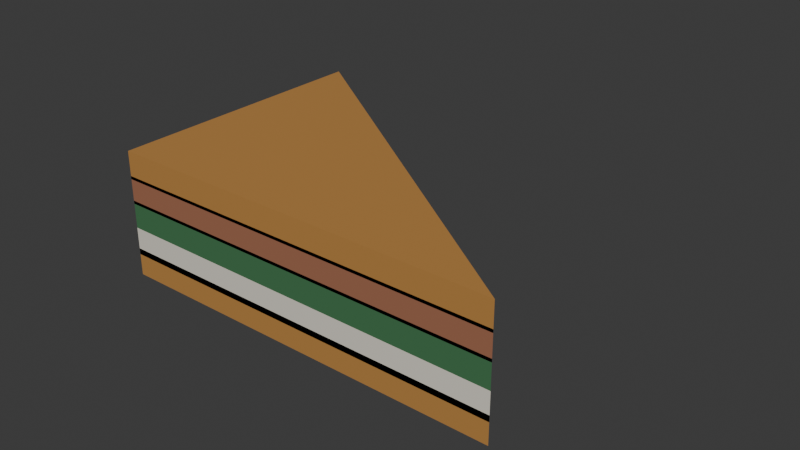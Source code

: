 # Source: sandwich.blend  (saved by Blender 4.3.34; exported with 4.5.12 LTS)
import bpy
from mathutils import Matrix  # noqa: F401  (used for matrix-valued properties, if any)

bpy.ops.wm.read_factory_settings(use_empty=True)
scene = bpy.context.scene
scene.name = 'Scene'

# ---- collections
col_collection = bpy.data.collections.new('Collection'); scene.collection.children.link(col_collection)

# ---- materials (node trees are filled in below, after node groups)
mat_atelier___golden_crust = bpy.data.materials.new('Atelier / golden crust')
mat_atelier___golden_crust.diffuse_color = (0.48, 0.23, 0.055, 1.0)
mat_atelier___ivory_porcelain = bpy.data.materials.new('Atelier / ivory porcelain')
mat_atelier___ivory_porcelain.diffuse_color = (0.79, 0.75, 0.65, 1.0)
mat_atelier___leaf_upper_surface = bpy.data.materials.new('Atelier / leaf upper surface')
mat_atelier___leaf_upper_surface.diffuse_color = (0.055, 0.18, 0.075, 1.0)
mat_atelier___fired_terracotta = bpy.data.materials.new('Atelier / fired terracotta')
mat_atelier___fired_terracotta.diffuse_color = (0.35, 0.14, 0.075, 1.0)

# ---- material node trees
mat_atelier___golden_crust.use_nodes = True; mat_atelier___golden_crust.node_tree.nodes.clear()
_N = mat_atelier___golden_crust.node_tree.nodes; _L = mat_atelier___golden_crust.node_tree.links
n0 = _N.new('ShaderNodeBsdfPrincipled'); n0.name = 'Principled BSDF'; n0.location = (10, 300)
n0.inputs[0].default_value = (0.48, 0.23, 0.055, 1.0)
n0.inputs[2].default_value = 0.82
n1 = _N.new('ShaderNodeOutputMaterial'); n1.name = 'Material Output'; n1.location = (300, 300)
_L.new(n0.outputs[0], n1.inputs[0])
n1.is_active_output = True
mat_atelier___ivory_porcelain.use_nodes = True; mat_atelier___ivory_porcelain.node_tree.nodes.clear()
_N = mat_atelier___ivory_porcelain.node_tree.nodes; _L = mat_atelier___ivory_porcelain.node_tree.links
n0 = _N.new('ShaderNodeBsdfPrincipled'); n0.name = 'Principled BSDF'; n0.location = (10, 300)
n0.inputs[0].default_value = (0.79, 0.75, 0.65, 1.0)
n0.inputs[2].default_value = 0.24
n1 = _N.new('ShaderNodeOutputMaterial'); n1.name = 'Material Output'; n1.location = (300, 300)
_L.new(n0.outputs[0], n1.inputs[0])
n1.is_active_output = True
mat_atelier___leaf_upper_surface.use_nodes = True; mat_atelier___leaf_upper_surface.node_tree.nodes.clear()
_N = mat_atelier___leaf_upper_surface.node_tree.nodes; _L = mat_atelier___leaf_upper_surface.node_tree.links
n0 = _N.new('ShaderNodeBsdfPrincipled'); n0.name = 'Principled BSDF'; n0.location = (10, 300)
n0.inputs[0].default_value = (0.055, 0.18, 0.075, 1.0)
n0.inputs[2].default_value = 0.67
n1 = _N.new('ShaderNodeOutputMaterial'); n1.name = 'Material Output'; n1.location = (300, 300)
_L.new(n0.outputs[0], n1.inputs[0])
n1.is_active_output = True
mat_atelier___fired_terracotta.use_nodes = True; mat_atelier___fired_terracotta.node_tree.nodes.clear()
_N = mat_atelier___fired_terracotta.node_tree.nodes; _L = mat_atelier___fired_terracotta.node_tree.links
n0 = _N.new('ShaderNodeBsdfPrincipled'); n0.name = 'Principled BSDF'; n0.location = (10, 300)
n0.inputs[0].default_value = (0.35, 0.14, 0.075, 1.0)
n0.inputs[2].default_value = 0.84
n1 = _N.new('ShaderNodeOutputMaterial'); n1.name = 'Material Output'; n1.location = (300, 300)
_L.new(n0.outputs[0], n1.inputs[0])
n1.is_active_output = True

# ---- world
world_world = bpy.data.worlds.new('World'); scene.world = world_world
world_world.use_nodes = True; world_world.node_tree.nodes.clear()
_N = world_world.node_tree.nodes; _L = world_world.node_tree.links
n0 = _N.new('ShaderNodeOutputWorld'); n0.name = 'World Output'; n0.location = (300, 300)
n1 = _N.new('ShaderNodeBackground'); n1.name = 'Background'; n1.location = (10, 300)
n1.inputs[0].default_value = (0.05088, 0.05088, 0.05088, 1.0)
_L.new(n1.outputs[0], n0.inputs[0])
n0.is_active_output = True
world_world.color = (0.05088, 0.05088, 0.05088)
world_world.sun_shadow_jitter_overblur = 0.0

# ---- meshes
me_sourdough_triangle = bpy.data.meshes.new('Sourdough triangle')
me_sourdough_triangle.from_pydata([(-0.065, -0.045, 0.008), (0.065, -0.045, 0.008), (-0.065, 0.045, 0.008), (-0.065, -0.045, 0.017), (0.065, -0.045, 0.017), (-0.065, 0.045, 0.017), (-0.065, -0.045, 0.04), (0.065, -0.045, 0.04), (-0.065, 0.045, 0.04), (-0.065, -0.045, 0.049), (0.065, -0.045, 0.049), (-0.065, 0.045, 0.049)], [], [(0, 1, 2), (3, 5, 4), (0, 3, 4, 1), (1, 4, 5, 2), (2, 5, 3, 0), (6, 7, 8), (9, 11, 10), (6, 9, 10, 7), (7, 10, 11, 8), (8, 11, 9, 6)])
_uv = me_sourdough_triangle.uv_layers.new(name='AtelierUV')
_uv.uv.foreach_set('vector', [-0.13, -0.09, 0.13, -0.09, -0.13, 0.09, -0.13, -0.09, -0.13, 0.09, 0.13, -0.09, -0.13, 0.016, -0.13, 0.034, 0.13, 0.034, 0.13, 0.016, 0.13, 0.016, 0.13, 0.034, -0.13, 0.034, -0.13, 0.016, 0.09, 0.016, 0.09, 0.034, -0.09, 0.034, -0.09, 0.016, -0.13, -0.09, 0.13, -0.09, -0.13, 0.09, -0.13, -0.09, -0.13, 0.09, 0.13, -0.09, -0.13, 0.08, -0.13, 0.098, 0.13, 0.098, 0.13, 0.08, 0.13, 0.08, 0.13, 0.098, -0.13, 0.098, -0.13, 0.08, 0.09, 0.08, 0.09, 0.098, -0.09, 0.098, -0.09, 0.08])
me_sourdough_triangle.materials.append(mat_atelier___golden_crust)
me_sourdough_triangle.update()
me_sourdough_triangle_001 = bpy.data.meshes.new('Sourdough triangle.001')
me_sourdough_triangle_001.from_pydata([(-0.065, -0.045, 0.015), (0.065, -0.045, 0.015), (-0.065, 0.045, 0.015), (-0.065, -0.045, 0.024), (0.065, -0.045, 0.024), (-0.065, 0.045, 0.024)], [], [(0, 1, 2), (3, 5, 4), (0, 3, 4, 1), (1, 4, 5, 2), (2, 5, 3, 0)])
_uv = me_sourdough_triangle_001.uv_layers.new(name='AtelierUV')
_uv.uv.foreach_set('vector', [-0.13, -0.09, 0.13, -0.09, -0.13, 0.09, -0.13, -0.09, -0.13, 0.09, 0.13, -0.09, -0.13, 0.03, -0.13, 0.048, 0.13, 0.048, 0.13, 0.03, 0.13, 0.03, 0.13, 0.048, -0.13, 0.048, -0.13, 0.03, 0.09, 0.03, 0.09, 0.048, -0.09, 0.048, -0.09, 0.03])
me_sourdough_triangle_001.materials.append(mat_atelier___ivory_porcelain)
me_sourdough_triangle_001.update()
me_sourdough_triangle_002 = bpy.data.meshes.new('Sourdough triangle.002')
me_sourdough_triangle_002.from_pydata([(-0.065, -0.045, 0.024), (0.065, -0.045, 0.024), (-0.065, 0.045, 0.024), (-0.065, -0.045, 0.033), (0.065, -0.045, 0.033), (-0.065, 0.045, 0.033)], [], [(0, 1, 2), (3, 5, 4), (0, 3, 4, 1), (1, 4, 5, 2), (2, 5, 3, 0)])
_uv = me_sourdough_triangle_002.uv_layers.new(name='AtelierUV')
_uv.uv.foreach_set('vector', [-0.13, -0.09, 0.13, -0.09, -0.13, 0.09, -0.13, -0.09, -0.13, 0.09, 0.13, -0.09, -0.13, 0.048, -0.13, 0.066, 0.13, 0.066, 0.13, 0.048, 0.13, 0.048, 0.13, 0.066, -0.13, 0.066, -0.13, 0.048, 0.09, 0.048, 0.09, 0.066, -0.09, 0.066, -0.09, 0.048])
me_sourdough_triangle_002.materials.append(mat_atelier___leaf_upper_surface)
me_sourdough_triangle_002.update()
me_sourdough_triangle_003 = bpy.data.meshes.new('Sourdough triangle.003')
me_sourdough_triangle_003.from_pydata([(-0.065, -0.045, 0.032), (0.065, -0.045, 0.032), (-0.065, 0.045, 0.032), (-0.065, -0.045, 0.041), (0.065, -0.045, 0.041), (-0.065, 0.045, 0.041)], [], [(0, 1, 2), (3, 5, 4), (0, 3, 4, 1), (1, 4, 5, 2), (2, 5, 3, 0)])
_uv = me_sourdough_triangle_003.uv_layers.new(name='AtelierUV')
_uv.uv.foreach_set('vector', [-0.13, -0.09, 0.13, -0.09, -0.13, 0.09, -0.13, -0.09, -0.13, 0.09, 0.13, -0.09, -0.13, 0.064, -0.13, 0.082, 0.13, 0.082, 0.13, 0.064, 0.13, 0.064, 0.13, 0.082, -0.13, 0.082, -0.13, 0.064, 0.09, 0.064, 0.09, 0.082, -0.09, 0.082, -0.09, 0.064])
me_sourdough_triangle_003.materials.append(mat_atelier___fired_terracotta)
me_sourdough_triangle_003.update()

# ---- objects
ob_sandwich___atelier___golden_crust = bpy.data.objects.new('sandwich / Atelier / golden crust', me_sourdough_triangle)
ob_sandwich___atelier___ivory_porcelain = bpy.data.objects.new('sandwich / Atelier / ivory porcelain', me_sourdough_triangle_001)
ob_sandwich___atelier___leaf_upper_surface = bpy.data.objects.new('sandwich / Atelier / leaf upper surface', me_sourdough_triangle_002)
ob_sandwich___atelier___fired_terracotta = bpy.data.objects.new('sandwich / Atelier / fired terracotta', me_sourdough_triangle_003)

# ---- transforms, parenting, visibility, modifiers, constraints
ob_sandwich___atelier___golden_crust.location = (0.0, 0.0, 0.0)
ob_sandwich___atelier___ivory_porcelain.location = (0.0, 0.0, 0.0)
ob_sandwich___atelier___leaf_upper_surface.location = (0.0, 0.0, 0.0)
ob_sandwich___atelier___fired_terracotta.location = (0.0, 0.0, 0.0)

# ---- collection membership
col_collection.objects.link(ob_sandwich___atelier___golden_crust)
col_collection.objects.link(ob_sandwich___atelier___ivory_porcelain)
col_collection.objects.link(ob_sandwich___atelier___leaf_upper_surface)
col_collection.objects.link(ob_sandwich___atelier___fired_terracotta)

# ---- scene / render settings (as saved in the file)
scene.frame_start = 1; scene.frame_end = 250; scene.frame_set(1)
scene.render.engine = 'BLENDER_EEVEE_NEXT'
bpy.context.view_layer.update()

# ---- added for rendering (the .blend has no active camera and no usable light): camera, sun
cam_auto = bpy.data.cameras.new('AutoCamera')
cam_auto.lens = 50.0
cam_auto.sensor_width = 36.0
cam_auto.clip_end = 1000.0
ob_auto_camera = bpy.data.objects.new('AutoCamera', cam_auto)
scene.collection.objects.link(ob_auto_camera)
ob_auto_camera.location = (0.185045, -0.222054, 0.176536)
ob_auto_camera.rotation_euler = (1.09748, -7.21219e-08, 0.694738)
scene.camera = ob_auto_camera
light_auto_sun = bpy.data.lights.new('AutoSun', 'SUN')
light_auto_sun.energy = 3.0
light_auto_sun.angle = 0.0523599
ob_auto_sun = bpy.data.objects.new('AutoSun', light_auto_sun)
scene.collection.objects.link(ob_auto_sun)
ob_auto_sun.rotation_euler = (0.872665, 0.174533, 0.523599)
bpy.context.view_layer.update()
